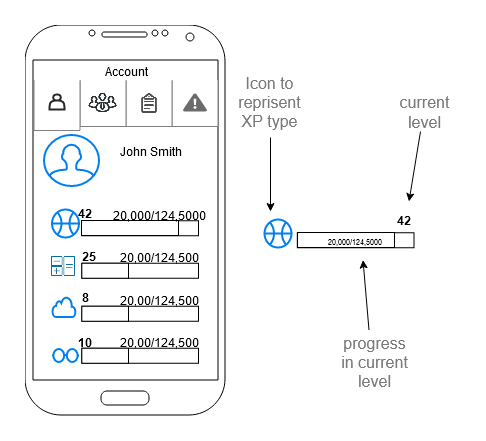

The diagram above was exported from draw.io. Its source (the exported page's mxGraphModel, read from the mxfile embedded in the PNG):
<mxGraphModel dx="2483" dy="-255" grid="1" gridSize="10" guides="1" tooltips="1" connect="1" arrows="1" fold="1" page="1" pageScale="1" pageWidth="827" pageHeight="1169" math="0" shadow="0">
  <root>
    <mxCell id="0" />
    <mxCell id="1" parent="0" />
    <mxCell id="2" value="" style="group" vertex="1" connectable="0" parent="1">
      <mxGeometry x="-440" y="1940" width="401" height="166" as="geometry" />
    </mxCell>
    <mxCell id="3" value="" style="group" vertex="1" connectable="0" parent="2">
      <mxGeometry width="401" height="166" as="geometry" />
    </mxCell>
    <mxCell id="4" value="" style="rounded=0;whiteSpace=wrap;html=1;" vertex="1" parent="3">
      <mxGeometry x="23.333333333333336" y="-4.75" width="116.66666666666667" height="15" as="geometry" />
    </mxCell>
    <mxCell id="5" value="" style="rounded=0;whiteSpace=wrap;html=1;" vertex="1" parent="3">
      <mxGeometry x="23" y="-5" width="97" height="15" as="geometry" />
    </mxCell>
    <mxCell id="6" value="20,000/124,5000" style="text;html=1;strokeColor=none;fillColor=none;align=center;verticalAlign=middle;whiteSpace=wrap;rounded=0;" vertex="1" parent="3">
      <mxGeometry x="66.16666666666667" y="-16" width="70" height="11.25" as="geometry" />
    </mxCell>
    <mxCell id="7" value="" style="rounded=0;whiteSpace=wrap;html=1;" vertex="1" parent="3">
      <mxGeometry x="238.83333333333331" y="7.25" width="116.66666666666667" height="15" as="geometry" />
    </mxCell>
    <mxCell id="8" value="" style="html=1;verticalLabelPosition=bottom;align=center;labelBackgroundColor=#ffffff;verticalAlign=top;strokeWidth=2;strokeColor=#0080F0;fillColor=#ffffff;shadow=0;dashed=0;shape=mxgraph.ios7.icons.basketball;" vertex="1" parent="3">
      <mxGeometry x="206" y="-6" width="27" height="28" as="geometry" />
    </mxCell>
    <mxCell id="9" value="" style="endArrow=classic;html=1;fontSize=8;fontColor=#7A7A7A;" edge="1" parent="3">
      <mxGeometry width="50" height="50" relative="1" as="geometry">
        <mxPoint x="212" y="-88" as="sourcePoint" />
        <mxPoint x="212" y="-14" as="targetPoint" />
      </mxGeometry>
    </mxCell>
    <mxCell id="10" value="" style="endArrow=classic;html=1;fontSize=8;fontColor=#7A7A7A;" edge="1" parent="3">
      <mxGeometry width="50" height="50" relative="1" as="geometry">
        <mxPoint x="310.5" y="104.5" as="sourcePoint" />
        <mxPoint x="304.5" y="34.5" as="targetPoint" />
      </mxGeometry>
    </mxCell>
    <mxCell id="11" value="" style="rounded=0;whiteSpace=wrap;html=1;" vertex="1" parent="3">
      <mxGeometry x="239" y="7" width="97" height="15" as="geometry" />
    </mxCell>
    <mxCell id="12" value="&lt;font style=&quot;font-size: 8px&quot;&gt;20,000/124,5000&lt;/font&gt;" style="text;html=1;strokeColor=none;fillColor=none;align=center;verticalAlign=middle;whiteSpace=wrap;rounded=0;" vertex="1" parent="3">
      <mxGeometry x="262.16666666666674" y="9" width="70" height="11.25" as="geometry" />
    </mxCell>
    <mxCell id="13" value="42" style="text;html=1;strokeColor=none;fillColor=none;align=center;verticalAlign=middle;whiteSpace=wrap;rounded=0;fontStyle=1" vertex="1" parent="3">
      <mxGeometry x="335.5" y="-15" width="20" height="20" as="geometry" />
    </mxCell>
    <mxCell id="14" value="progress in current level" style="text;html=1;strokeColor=none;fillColor=none;align=center;verticalAlign=middle;whiteSpace=wrap;rounded=0;fontSize=16;fontColor=#7A7A7A;" vertex="1" parent="3">
      <mxGeometry x="282" y="120" width="69" height="34" as="geometry" />
    </mxCell>
    <mxCell id="15" value="" style="endArrow=classic;html=1;fontSize=8;fontColor=#7A7A7A;" edge="1" parent="3">
      <mxGeometry width="50" height="50" relative="1" as="geometry">
        <mxPoint x="362" y="-94" as="sourcePoint" />
        <mxPoint x="350.5" y="-24" as="targetPoint" />
      </mxGeometry>
    </mxCell>
    <mxCell id="16" value="" style="group" vertex="1" connectable="0" parent="1">
      <mxGeometry x="-440" y="1966.5" width="140" height="30" as="geometry" />
    </mxCell>
    <mxCell id="17" value="" style="group" vertex="1" connectable="0" parent="16">
      <mxGeometry width="140" height="30" as="geometry" />
    </mxCell>
    <mxCell id="18" value="" style="rounded=0;whiteSpace=wrap;html=1;" vertex="1" parent="17">
      <mxGeometry x="23.333333333333336" y="11.25" width="116.66666666666667" height="15" as="geometry" />
    </mxCell>
    <mxCell id="19" value="" style="rounded=0;whiteSpace=wrap;html=1;" vertex="1" parent="17">
      <mxGeometry x="23.333333333333336" y="11.25" width="46.66666666666667" height="15" as="geometry" />
    </mxCell>
    <mxCell id="20" value="20,00/124,500" style="text;html=1;strokeColor=none;fillColor=none;align=center;verticalAlign=middle;whiteSpace=wrap;rounded=0;" vertex="1" parent="17">
      <mxGeometry x="66.16666666666667" width="70" height="11.25" as="geometry" />
    </mxCell>
    <mxCell id="21" value="" style="group" vertex="1" connectable="0" parent="1">
      <mxGeometry x="-440" y="2009.5" width="140" height="30" as="geometry" />
    </mxCell>
    <mxCell id="22" value="" style="group" vertex="1" connectable="0" parent="21">
      <mxGeometry width="140" height="30" as="geometry" />
    </mxCell>
    <mxCell id="23" value="" style="rounded=0;whiteSpace=wrap;html=1;" vertex="1" parent="22">
      <mxGeometry x="23.333333333333336" y="11.25" width="116.66666666666667" height="15" as="geometry" />
    </mxCell>
    <mxCell id="24" value="" style="rounded=0;whiteSpace=wrap;html=1;" vertex="1" parent="22">
      <mxGeometry x="23.333333333333336" y="11.25" width="46.66666666666667" height="15" as="geometry" />
    </mxCell>
    <mxCell id="25" value="20,00/124,500" style="text;html=1;strokeColor=none;fillColor=none;align=center;verticalAlign=middle;whiteSpace=wrap;rounded=0;" vertex="1" parent="22">
      <mxGeometry x="66.16666666666667" width="70" height="11.25" as="geometry" />
    </mxCell>
    <mxCell id="26" value="" style="group" vertex="1" connectable="0" parent="1">
      <mxGeometry x="-440" y="2051.5" width="140" height="30" as="geometry" />
    </mxCell>
    <mxCell id="27" value="" style="group" vertex="1" connectable="0" parent="26">
      <mxGeometry width="140" height="30" as="geometry" />
    </mxCell>
    <mxCell id="28" value="" style="rounded=0;whiteSpace=wrap;html=1;" vertex="1" parent="27">
      <mxGeometry x="23.333333333333336" y="11.25" width="116.66666666666667" height="15" as="geometry" />
    </mxCell>
    <mxCell id="29" value="" style="rounded=0;whiteSpace=wrap;html=1;" vertex="1" parent="27">
      <mxGeometry x="23.333333333333336" y="11.25" width="46.66666666666667" height="15" as="geometry" />
    </mxCell>
    <mxCell id="30" value="20,00/124,500" style="text;html=1;strokeColor=none;fillColor=none;align=center;verticalAlign=middle;whiteSpace=wrap;rounded=0;" vertex="1" parent="27">
      <mxGeometry x="66.16666666666667" width="70" height="11.25" as="geometry" />
    </mxCell>
    <mxCell id="31" value="" style="html=1;verticalLabelPosition=bottom;align=center;labelBackgroundColor=#ffffff;verticalAlign=top;strokeWidth=2;strokeColor=#0080F0;fillColor=#ffffff;shadow=0;dashed=0;shape=mxgraph.ios7.icons.glasses;" vertex="1" parent="1">
      <mxGeometry x="-446.5" y="2063.5" width="27" height="13" as="geometry" />
    </mxCell>
    <mxCell id="32" value="" style="html=1;verticalLabelPosition=bottom;align=center;labelBackgroundColor=#ffffff;verticalAlign=top;strokeWidth=2;strokeColor=#0080F0;fillColor=#ffffff;shadow=0;dashed=0;shape=mxgraph.ios7.icons.cloud;" vertex="1" parent="1">
      <mxGeometry x="-446" y="2011.5" width="23" height="20" as="geometry" />
    </mxCell>
    <mxCell id="33" value="" style="html=1;verticalLabelPosition=bottom;align=center;labelBackgroundColor=#ffffff;verticalAlign=top;strokeWidth=2;strokeColor=#0080F0;fillColor=#ffffff;shadow=0;dashed=0;shape=mxgraph.ios7.icons.basketball;" vertex="1" parent="1">
      <mxGeometry x="-446.5" y="1924" width="27" height="28" as="geometry" />
    </mxCell>
    <mxCell id="34" value="" style="html=1;verticalLabelPosition=bottom;align=center;labelBackgroundColor=#ffffff;verticalAlign=top;strokeWidth=2;strokeColor=#0080F0;fillColor=#ffffff;shadow=0;dashed=0;shape=mxgraph.ios7.icons.user;" vertex="1" parent="1">
      <mxGeometry x="-454.5" y="1849.5" width="55" height="51" as="geometry" />
    </mxCell>
    <mxCell id="35" value="25" style="text;html=1;strokeColor=none;fillColor=none;align=center;verticalAlign=middle;whiteSpace=wrap;rounded=0;fontStyle=1" vertex="1" parent="1">
      <mxGeometry x="-419.5" y="1961.5" width="20" height="20" as="geometry" />
    </mxCell>
    <mxCell id="36" value="42" style="text;html=1;strokeColor=none;fillColor=none;align=center;verticalAlign=middle;whiteSpace=wrap;rounded=0;fontStyle=1" vertex="1" parent="1">
      <mxGeometry x="-423" y="1918" width="20" height="20" as="geometry" />
    </mxCell>
    <mxCell id="37" value="8" style="text;html=1;strokeColor=none;fillColor=none;align=center;verticalAlign=middle;whiteSpace=wrap;rounded=0;fontStyle=1" vertex="1" parent="1">
      <mxGeometry x="-419.5" y="2007" width="13" height="9" as="geometry" />
    </mxCell>
    <mxCell id="38" value="10" style="text;html=1;strokeColor=none;fillColor=none;align=center;verticalAlign=middle;whiteSpace=wrap;rounded=0;fontStyle=1" vertex="1" parent="1">
      <mxGeometry x="-423" y="2046.5" width="20" height="20" as="geometry" />
    </mxCell>
    <mxCell id="39" value="&lt;div&gt;John Smith&lt;/div&gt;" style="text;html=1;strokeColor=none;fillColor=none;align=center;verticalAlign=middle;whiteSpace=wrap;rounded=0;" vertex="1" parent="1">
      <mxGeometry x="-384" y="1845.5" width="73" height="40" as="geometry" />
    </mxCell>
    <mxCell id="40" value="" style="shape=image;html=1;verticalAlign=top;verticalLabelPosition=bottom;labelBackgroundColor=#ffffff;imageAspect=0;aspect=fixed;image=https://cdn2.iconfinder.com/data/icons/connectivity/32/calculator-128.png;strokeColor=#F01818;strokeWidth=1;fillColor=none;gradientColor=none;fontSize=14;fontColor=#7A7A7A;" vertex="1" parent="1">
      <mxGeometry x="-449.5" y="1967" width="28" height="28" as="geometry" />
    </mxCell>
    <mxCell id="41" value="" style="verticalLabelPosition=bottom;verticalAlign=top;html=1;shadow=0;dashed=0;strokeWidth=1;shape=mxgraph.android.phone2;fillColor=#ffffff;strokeColor=#000000;" vertex="1" parent="1">
      <mxGeometry x="-473.5" y="1739.5" width="200" height="390" as="geometry" />
    </mxCell>
    <mxCell id="42" value="" style="shape=partialRectangle;whiteSpace=wrap;html=1;bottom=1;right=1;left=1;top=0;fillColor=#FFFFFF;routingCenterX=-0.5;strokeColor=#808080;strokeWidth=1;" vertex="1" parent="1">
      <mxGeometry x="-326.5" y="1795" width="46" height="46" as="geometry" />
    </mxCell>
    <mxCell id="43" value="" style="shape=partialRectangle;whiteSpace=wrap;html=1;bottom=1;right=1;left=1;top=0;fillColor=#FFFFFF;routingCenterX=-0.5;strokeColor=#808080;strokeWidth=1;" vertex="1" parent="1">
      <mxGeometry x="-372.5" y="1795" width="46" height="46" as="geometry" />
    </mxCell>
    <mxCell id="44" value="" style="shape=partialRectangle;whiteSpace=wrap;html=1;bottom=1;right=1;left=1;top=0;fillColor=#FFFFFF;routingCenterX=-0.5;strokeColor=#808080;strokeWidth=1;" vertex="1" parent="1">
      <mxGeometry x="-418.5" y="1795" width="46" height="46" as="geometry" />
    </mxCell>
    <mxCell id="45" value="" style="shape=partialRectangle;whiteSpace=wrap;html=1;bottom=1;right=1;left=1;top=0;fillColor=#FFFFFF;routingCenterX=-0.5;strokeColor=#808080;strokeWidth=1;" vertex="1" parent="1">
      <mxGeometry x="-464.5" y="1795" width="46" height="50" as="geometry" />
    </mxCell>
    <mxCell id="46" value="" style="shape=image;html=1;verticalAlign=top;verticalLabelPosition=bottom;labelBackgroundColor=#ffffff;imageAspect=0;aspect=fixed;image=https://cdn4.iconfinder.com/data/icons/business-app-enjoy/74/3-128.png;strokeColor=#000000;strokeWidth=2;fillColor=#FFFFFF;fontSize=14;fontColor=#7A7A7A;" vertex="1" parent="1">
      <mxGeometry x="-410" y="1802.5" width="29" height="29" as="geometry" />
    </mxCell>
    <mxCell id="47" value="" style="shape=actor;whiteSpace=wrap;html=1;strokeColor=#292929;strokeWidth=2;fillColor=none;fontSize=14;fontColor=#7A7A7A;fontStyle=0" vertex="1" parent="1">
      <mxGeometry x="-449" y="1809" width="15" height="15" as="geometry" />
    </mxCell>
    <mxCell id="48" value="" style="verticalLabelPosition=bottom;html=1;verticalAlign=top;align=center;strokeColor=none;fillColor=#6B6B6B;shape=mxgraph.azure.azure_alert;" vertex="1" parent="1">
      <mxGeometry x="-315.5" y="1808" width="24" height="18" as="geometry" />
    </mxCell>
    <mxCell id="49" value="" style="shape=image;html=1;verticalAlign=top;verticalLabelPosition=bottom;labelBackgroundColor=#ffffff;imageAspect=0;aspect=fixed;image=https://cdn2.iconfinder.com/data/icons/viiva-business/32/clipboard-128.png;strokeColor=#808080;strokeWidth=2;fillColor=#000000;" vertex="1" parent="1">
      <mxGeometry x="-360.5" y="1807" width="22" height="22" as="geometry" />
    </mxCell>
    <mxCell id="50" value="&lt;div&gt;Account&lt;/div&gt;" style="text;html=1;strokeColor=none;fillColor=none;align=center;verticalAlign=middle;whiteSpace=wrap;rounded=0;" vertex="1" parent="1">
      <mxGeometry x="-392.5" y="1775.5" width="40" height="20" as="geometry" />
    </mxCell>
    <mxCell id="51" value="Icon to reprisent XP type " style="text;html=1;strokeColor=none;fillColor=none;align=center;verticalAlign=middle;whiteSpace=wrap;rounded=0;fontSize=16;fontColor=#7A7A7A;" vertex="1" parent="1">
      <mxGeometry x="-263.5" y="1800" width="69" height="34" as="geometry" />
    </mxCell>
    <mxCell id="52" value="current level" style="text;html=1;strokeColor=none;fillColor=none;align=center;verticalAlign=middle;whiteSpace=wrap;rounded=0;fontSize=16;fontColor=#7A7A7A;" vertex="1" parent="1">
      <mxGeometry x="-108" y="1810" width="69" height="34" as="geometry" />
    </mxCell>
  </root>
</mxGraphModel>